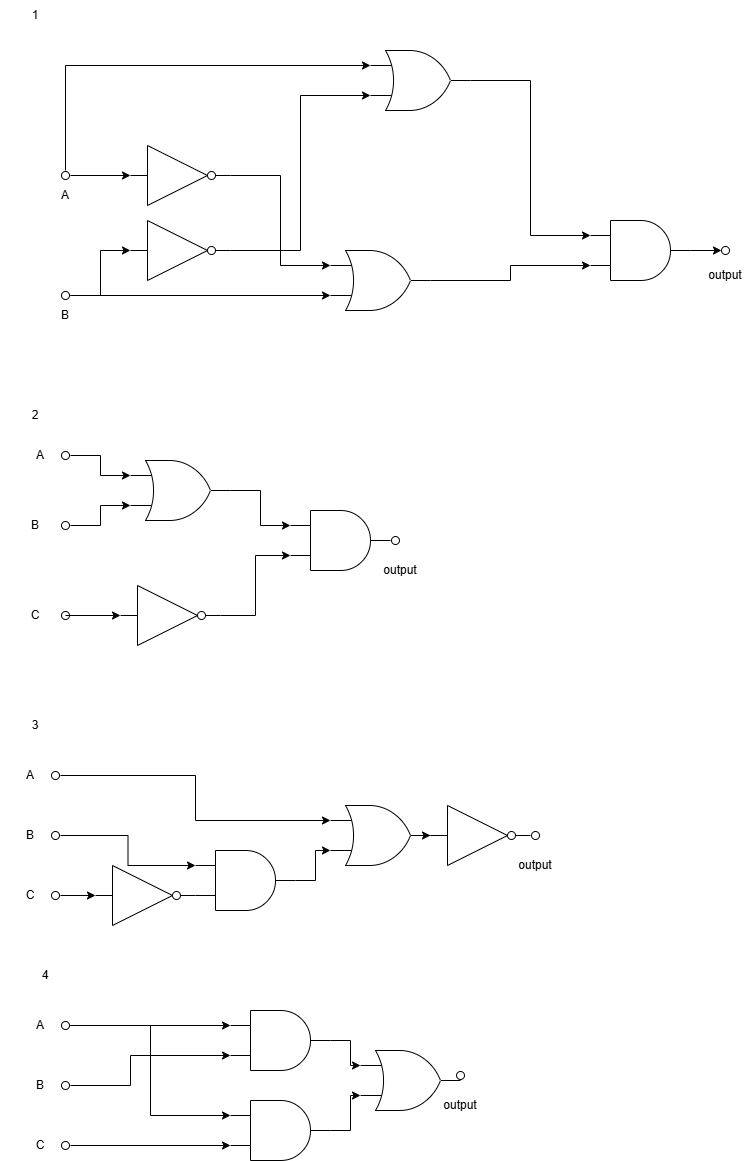

The diagram above was exported from draw.io. Its source (the exported page's mxGraphModel, read from the mxfile embedded in the PNG):
<mxGraphModel dx="1709" dy="1119" grid="1" gridSize="10" guides="1" tooltips="1" connect="1" arrows="1" fold="1" page="1" pageScale="1" pageWidth="827" pageHeight="1169" math="0" shadow="0">
  <root>
    <mxCell id="0" />
    <mxCell id="1" parent="0" />
    <mxCell id="JJ7cqrFq9yj-sCfio1NJ-3" parent="1" style="verticalLabelPosition=bottom;shadow=0;dashed=0;align=center;html=1;verticalAlign=top;shape=mxgraph.electrical.logic_gates.inverting_contact;" value="" vertex="1">
      <mxGeometry height="10" width="10" x="120" y="350" as="geometry" />
    </mxCell>
    <mxCell id="JJ7cqrFq9yj-sCfio1NJ-4" parent="1" style="verticalLabelPosition=bottom;shadow=0;dashed=0;align=center;html=1;verticalAlign=top;shape=mxgraph.electrical.logic_gates.inverting_contact;" value="" vertex="1">
      <mxGeometry height="10" width="10" x="120" y="470" as="geometry" />
    </mxCell>
    <mxCell id="JJ7cqrFq9yj-sCfio1NJ-5" parent="1" style="verticalLabelPosition=bottom;shadow=0;dashed=0;align=center;html=1;verticalAlign=top;shape=mxgraph.electrical.logic_gates.inverter_2" value="" vertex="1">
      <mxGeometry height="60" width="100" x="190" y="325" as="geometry" />
    </mxCell>
    <mxCell id="JJ7cqrFq9yj-sCfio1NJ-6" parent="1" style="verticalLabelPosition=bottom;shadow=0;dashed=0;align=center;html=1;verticalAlign=top;shape=mxgraph.electrical.logic_gates.inverter_2" value="" vertex="1">
      <mxGeometry height="60" width="100" x="190" y="400" as="geometry" />
    </mxCell>
    <mxCell id="JJ7cqrFq9yj-sCfio1NJ-7" parent="1" style="verticalLabelPosition=bottom;shadow=0;dashed=0;align=center;html=1;verticalAlign=top;shape=mxgraph.electrical.logic_gates.logic_gate;operation=or;" value="" vertex="1">
      <mxGeometry height="60" width="100" x="430" y="230" as="geometry" />
    </mxCell>
    <mxCell id="JJ7cqrFq9yj-sCfio1NJ-8" parent="1" style="verticalLabelPosition=bottom;shadow=0;dashed=0;align=center;html=1;verticalAlign=top;shape=mxgraph.electrical.logic_gates.logic_gate;operation=or;" value="" vertex="1">
      <mxGeometry height="60" width="100" x="390" y="430" as="geometry" />
    </mxCell>
    <mxCell id="JJ7cqrFq9yj-sCfio1NJ-9" parent="1" style="verticalLabelPosition=bottom;shadow=0;dashed=0;align=center;html=1;verticalAlign=top;shape=mxgraph.electrical.logic_gates.logic_gate;operation=and;" value="" vertex="1">
      <mxGeometry height="60" width="100" x="650" y="400" as="geometry" />
    </mxCell>
    <mxCell id="JJ7cqrFq9yj-sCfio1NJ-10" edge="1" parent="1" source="JJ7cqrFq9yj-sCfio1NJ-3" style="edgeStyle=orthogonalEdgeStyle;rounded=0;orthogonalLoop=1;jettySize=auto;html=1;entryX=0;entryY=0.5;entryDx=0;entryDy=0;entryPerimeter=0;" target="JJ7cqrFq9yj-sCfio1NJ-5">
      <mxGeometry relative="1" as="geometry" />
    </mxCell>
    <mxCell id="JJ7cqrFq9yj-sCfio1NJ-11" edge="1" parent="1" source="JJ7cqrFq9yj-sCfio1NJ-4" style="edgeStyle=orthogonalEdgeStyle;rounded=0;orthogonalLoop=1;jettySize=auto;html=1;entryX=0;entryY=0.5;entryDx=0;entryDy=0;entryPerimeter=0;" target="JJ7cqrFq9yj-sCfio1NJ-6">
      <mxGeometry relative="1" as="geometry" />
    </mxCell>
    <mxCell id="JJ7cqrFq9yj-sCfio1NJ-12" edge="1" parent="1" source="JJ7cqrFq9yj-sCfio1NJ-3" style="edgeStyle=orthogonalEdgeStyle;rounded=0;orthogonalLoop=1;jettySize=auto;html=1;entryX=0;entryY=0.25;entryDx=0;entryDy=0;entryPerimeter=0;" target="JJ7cqrFq9yj-sCfio1NJ-7">
      <mxGeometry relative="1" as="geometry">
        <Array as="points">
          <mxPoint x="125" y="245" />
        </Array>
      </mxGeometry>
    </mxCell>
    <mxCell id="JJ7cqrFq9yj-sCfio1NJ-14" edge="1" parent="1" source="JJ7cqrFq9yj-sCfio1NJ-6" style="edgeStyle=orthogonalEdgeStyle;rounded=0;orthogonalLoop=1;jettySize=auto;html=1;exitX=1;exitY=0.5;exitDx=0;exitDy=0;exitPerimeter=0;entryX=0;entryY=0.75;entryDx=0;entryDy=0;entryPerimeter=0;" target="JJ7cqrFq9yj-sCfio1NJ-7">
      <mxGeometry relative="1" as="geometry" />
    </mxCell>
    <mxCell id="JJ7cqrFq9yj-sCfio1NJ-15" edge="1" parent="1" source="JJ7cqrFq9yj-sCfio1NJ-5" style="edgeStyle=orthogonalEdgeStyle;rounded=0;orthogonalLoop=1;jettySize=auto;html=1;entryX=0;entryY=0.25;entryDx=0;entryDy=0;entryPerimeter=0;" target="JJ7cqrFq9yj-sCfio1NJ-8">
      <mxGeometry relative="1" as="geometry" />
    </mxCell>
    <mxCell id="JJ7cqrFq9yj-sCfio1NJ-16" edge="1" parent="1" source="JJ7cqrFq9yj-sCfio1NJ-4" style="edgeStyle=orthogonalEdgeStyle;rounded=0;orthogonalLoop=1;jettySize=auto;html=1;entryX=0;entryY=0.75;entryDx=0;entryDy=0;entryPerimeter=0;" target="JJ7cqrFq9yj-sCfio1NJ-8">
      <mxGeometry relative="1" as="geometry" />
    </mxCell>
    <mxCell id="JJ7cqrFq9yj-sCfio1NJ-19" edge="1" parent="1" source="JJ7cqrFq9yj-sCfio1NJ-7" style="edgeStyle=orthogonalEdgeStyle;rounded=0;orthogonalLoop=1;jettySize=auto;html=1;entryX=0;entryY=0.25;entryDx=0;entryDy=0;entryPerimeter=0;" target="JJ7cqrFq9yj-sCfio1NJ-9">
      <mxGeometry relative="1" as="geometry" />
    </mxCell>
    <mxCell id="JJ7cqrFq9yj-sCfio1NJ-20" edge="1" parent="1" source="JJ7cqrFq9yj-sCfio1NJ-8" style="edgeStyle=orthogonalEdgeStyle;rounded=0;orthogonalLoop=1;jettySize=auto;html=1;entryX=0;entryY=0.75;entryDx=0;entryDy=0;entryPerimeter=0;" target="JJ7cqrFq9yj-sCfio1NJ-9">
      <mxGeometry relative="1" as="geometry" />
    </mxCell>
    <mxCell id="JJ7cqrFq9yj-sCfio1NJ-21" parent="1" style="verticalLabelPosition=bottom;shadow=0;dashed=0;align=center;html=1;verticalAlign=top;shape=mxgraph.electrical.logic_gates.inverting_contact;" value="" vertex="1">
      <mxGeometry height="10" width="10" x="780" y="425" as="geometry" />
    </mxCell>
    <mxCell id="JJ7cqrFq9yj-sCfio1NJ-22" edge="1" parent="1" source="JJ7cqrFq9yj-sCfio1NJ-9" style="edgeStyle=orthogonalEdgeStyle;rounded=0;orthogonalLoop=1;jettySize=auto;html=1;entryX=0.1;entryY=0.5;entryDx=0;entryDy=0;entryPerimeter=0;" target="JJ7cqrFq9yj-sCfio1NJ-21">
      <mxGeometry relative="1" as="geometry" />
    </mxCell>
    <mxCell id="JJ7cqrFq9yj-sCfio1NJ-23" parent="1" style="text;html=1;whiteSpace=wrap;strokeColor=none;fillColor=none;align=center;verticalAlign=middle;rounded=0;" value="A" vertex="1">
      <mxGeometry height="30" width="60" x="95" y="360" as="geometry" />
    </mxCell>
    <mxCell id="JJ7cqrFq9yj-sCfio1NJ-24" parent="1" style="text;html=1;whiteSpace=wrap;strokeColor=none;fillColor=none;align=center;verticalAlign=middle;rounded=0;" value="B" vertex="1">
      <mxGeometry height="30" width="60" x="95" y="480" as="geometry" />
    </mxCell>
    <mxCell id="JJ7cqrFq9yj-sCfio1NJ-25" parent="1" style="text;html=1;whiteSpace=wrap;strokeColor=none;fillColor=none;align=center;verticalAlign=middle;rounded=0;" value="output" vertex="1">
      <mxGeometry height="30" width="60" x="755" y="440" as="geometry" />
    </mxCell>
    <mxCell id="JJ7cqrFq9yj-sCfio1NJ-28" parent="1" style="verticalLabelPosition=bottom;shadow=0;dashed=0;align=center;html=1;verticalAlign=top;shape=mxgraph.electrical.logic_gates.inverting_contact;" value="" vertex="1">
      <mxGeometry height="10" width="10" x="120" y="630" as="geometry" />
    </mxCell>
    <mxCell id="JJ7cqrFq9yj-sCfio1NJ-29" parent="1" style="verticalLabelPosition=bottom;shadow=0;dashed=0;align=center;html=1;verticalAlign=top;shape=mxgraph.electrical.logic_gates.inverting_contact;" value="" vertex="1">
      <mxGeometry height="10" width="10" x="120" y="700" as="geometry" />
    </mxCell>
    <mxCell id="JJ7cqrFq9yj-sCfio1NJ-30" parent="1" style="verticalLabelPosition=bottom;shadow=0;dashed=0;align=center;html=1;verticalAlign=top;shape=mxgraph.electrical.logic_gates.logic_gate;operation=or;" value="" vertex="1">
      <mxGeometry height="60" width="100" x="190" y="640" as="geometry" />
    </mxCell>
    <mxCell id="JJ7cqrFq9yj-sCfio1NJ-31" edge="1" parent="1" source="JJ7cqrFq9yj-sCfio1NJ-28" style="edgeStyle=orthogonalEdgeStyle;rounded=0;orthogonalLoop=1;jettySize=auto;html=1;entryX=0;entryY=0.25;entryDx=0;entryDy=0;entryPerimeter=0;" target="JJ7cqrFq9yj-sCfio1NJ-30">
      <mxGeometry relative="1" as="geometry" />
    </mxCell>
    <mxCell id="JJ7cqrFq9yj-sCfio1NJ-32" edge="1" parent="1" source="JJ7cqrFq9yj-sCfio1NJ-29" style="edgeStyle=orthogonalEdgeStyle;rounded=0;orthogonalLoop=1;jettySize=auto;html=1;entryX=0;entryY=0.75;entryDx=0;entryDy=0;entryPerimeter=0;" target="JJ7cqrFq9yj-sCfio1NJ-30">
      <mxGeometry relative="1" as="geometry" />
    </mxCell>
    <mxCell id="JJ7cqrFq9yj-sCfio1NJ-33" parent="1" style="verticalLabelPosition=bottom;shadow=0;dashed=0;align=center;html=1;verticalAlign=top;shape=mxgraph.electrical.logic_gates.inverting_contact;" value="" vertex="1">
      <mxGeometry height="10" width="10" x="120" y="790" as="geometry" />
    </mxCell>
    <mxCell id="JJ7cqrFq9yj-sCfio1NJ-38" parent="1" style="verticalLabelPosition=bottom;shadow=0;dashed=0;align=center;html=1;verticalAlign=top;shape=mxgraph.electrical.logic_gates.inverter_2" value="" vertex="1">
      <mxGeometry height="60" width="100" x="180" y="765" as="geometry" />
    </mxCell>
    <mxCell id="JJ7cqrFq9yj-sCfio1NJ-40" parent="1" style="verticalLabelPosition=bottom;shadow=0;dashed=0;align=center;html=1;verticalAlign=top;shape=mxgraph.electrical.logic_gates.logic_gate;operation=and;" value="" vertex="1">
      <mxGeometry height="60" width="100" x="350" y="690" as="geometry" />
    </mxCell>
    <mxCell id="JJ7cqrFq9yj-sCfio1NJ-41" edge="1" parent="1" source="JJ7cqrFq9yj-sCfio1NJ-30" style="edgeStyle=orthogonalEdgeStyle;rounded=0;orthogonalLoop=1;jettySize=auto;html=1;exitX=1;exitY=0.5;exitDx=0;exitDy=0;exitPerimeter=0;entryX=0;entryY=0.25;entryDx=0;entryDy=0;entryPerimeter=0;" target="JJ7cqrFq9yj-sCfio1NJ-40">
      <mxGeometry relative="1" as="geometry" />
    </mxCell>
    <mxCell id="JJ7cqrFq9yj-sCfio1NJ-42" edge="1" parent="1" source="JJ7cqrFq9yj-sCfio1NJ-38" style="edgeStyle=orthogonalEdgeStyle;rounded=0;orthogonalLoop=1;jettySize=auto;html=1;entryX=0;entryY=0.75;entryDx=0;entryDy=0;entryPerimeter=0;" target="JJ7cqrFq9yj-sCfio1NJ-40">
      <mxGeometry relative="1" as="geometry" />
    </mxCell>
    <mxCell id="JJ7cqrFq9yj-sCfio1NJ-43" parent="1" style="verticalLabelPosition=bottom;shadow=0;dashed=0;align=center;html=1;verticalAlign=top;shape=mxgraph.electrical.logic_gates.inverting_contact;" value="" vertex="1">
      <mxGeometry height="10" width="10" x="450" y="715" as="geometry" />
    </mxCell>
    <mxCell id="JJ7cqrFq9yj-sCfio1NJ-44" parent="1" style="text;html=1;whiteSpace=wrap;strokeColor=none;fillColor=none;align=center;verticalAlign=middle;rounded=0;" value="A" vertex="1">
      <mxGeometry height="30" width="60" x="70" y="620" as="geometry" />
    </mxCell>
    <mxCell id="JJ7cqrFq9yj-sCfio1NJ-45" parent="1" style="text;html=1;whiteSpace=wrap;strokeColor=none;fillColor=none;align=center;verticalAlign=middle;rounded=0;autosize=1;resizable=0;" value="B" vertex="1">
      <mxGeometry height="30" width="30" x="80" y="690" as="geometry" />
    </mxCell>
    <mxCell id="JJ7cqrFq9yj-sCfio1NJ-48" parent="1" style="text;html=1;whiteSpace=wrap;strokeColor=none;fillColor=none;align=center;verticalAlign=middle;rounded=0;" value="C" vertex="1">
      <mxGeometry height="30" width="60" x="65" y="780" as="geometry" />
    </mxCell>
    <mxCell id="JJ7cqrFq9yj-sCfio1NJ-50" parent="1" style="text;html=1;whiteSpace=wrap;strokeColor=none;fillColor=none;align=center;verticalAlign=middle;rounded=0;autosize=1;resizable=0;" value="1" vertex="1">
      <mxGeometry height="30" width="30" x="80" y="180" as="geometry" />
    </mxCell>
    <mxCell id="JJ7cqrFq9yj-sCfio1NJ-51" parent="1" style="text;html=1;whiteSpace=wrap;strokeColor=none;fillColor=none;align=center;verticalAlign=middle;rounded=0;autosize=1;resizable=0;" value="2" vertex="1">
      <mxGeometry height="30" width="30" x="80" y="580" as="geometry" />
    </mxCell>
    <mxCell id="JJ7cqrFq9yj-sCfio1NJ-52" parent="1" style="text;html=1;whiteSpace=wrap;strokeColor=none;fillColor=none;align=center;verticalAlign=middle;rounded=0;autosize=1;resizable=0;" value="3" vertex="1">
      <mxGeometry height="30" width="30" x="80" y="890" as="geometry" />
    </mxCell>
    <mxCell id="JJ7cqrFq9yj-sCfio1NJ-53" parent="1" style="verticalLabelPosition=bottom;shadow=0;dashed=0;align=center;html=1;verticalAlign=top;shape=mxgraph.electrical.logic_gates.inverting_contact;" value="" vertex="1">
      <mxGeometry height="10" width="10" x="110" y="950" as="geometry" />
    </mxCell>
    <mxCell id="JJ7cqrFq9yj-sCfio1NJ-56" parent="1" style="text;html=1;whiteSpace=wrap;strokeColor=none;fillColor=none;align=center;verticalAlign=middle;rounded=0;" value="A" vertex="1">
      <mxGeometry height="30" width="60" x="60" y="940" as="geometry" />
    </mxCell>
    <mxCell id="JJ7cqrFq9yj-sCfio1NJ-57" parent="1" style="verticalLabelPosition=bottom;shadow=0;dashed=0;align=center;html=1;verticalAlign=top;shape=mxgraph.electrical.logic_gates.inverting_contact;" value="" vertex="1">
      <mxGeometry height="10" width="10" x="110" y="1010" as="geometry" />
    </mxCell>
    <mxCell id="JJ7cqrFq9yj-sCfio1NJ-58" parent="1" style="text;html=1;whiteSpace=wrap;strokeColor=none;fillColor=none;align=center;verticalAlign=middle;rounded=0;" value="B" vertex="1">
      <mxGeometry height="30" width="60" x="60" y="1000" as="geometry" />
    </mxCell>
    <mxCell id="JJ7cqrFq9yj-sCfio1NJ-59" parent="1" style="verticalLabelPosition=bottom;shadow=0;dashed=0;align=center;html=1;verticalAlign=top;shape=mxgraph.electrical.logic_gates.inverting_contact;" value="" vertex="1">
      <mxGeometry height="10" width="10" x="110" y="1070" as="geometry" />
    </mxCell>
    <mxCell id="JJ7cqrFq9yj-sCfio1NJ-60" parent="1" style="text;html=1;whiteSpace=wrap;strokeColor=none;fillColor=none;align=center;verticalAlign=middle;rounded=0;" value="C" vertex="1">
      <mxGeometry height="30" width="60" x="60" y="1060" as="geometry" />
    </mxCell>
    <mxCell id="JJ7cqrFq9yj-sCfio1NJ-62" parent="1" style="verticalLabelPosition=bottom;shadow=0;dashed=0;align=center;html=1;verticalAlign=top;shape=mxgraph.electrical.logic_gates.inverter_2" value="" vertex="1">
      <mxGeometry height="60" width="100" x="155" y="1045" as="geometry" />
    </mxCell>
    <mxCell id="JJ7cqrFq9yj-sCfio1NJ-66" edge="1" parent="1" source="JJ7cqrFq9yj-sCfio1NJ-60" style="edgeStyle=orthogonalEdgeStyle;rounded=0;orthogonalLoop=1;jettySize=auto;html=1;entryX=0;entryY=0.5;entryDx=0;entryDy=0;entryPerimeter=0;" target="JJ7cqrFq9yj-sCfio1NJ-62">
      <mxGeometry relative="1" as="geometry" />
    </mxCell>
    <mxCell id="JJ7cqrFq9yj-sCfio1NJ-69" parent="1" style="verticalLabelPosition=bottom;shadow=0;dashed=0;align=center;html=1;verticalAlign=top;shape=mxgraph.electrical.logic_gates.inverter_2" value="" vertex="1">
      <mxGeometry height="60" width="100" x="490" y="985" as="geometry" />
    </mxCell>
    <mxCell id="JJ7cqrFq9yj-sCfio1NJ-70" edge="1" parent="1" style="edgeStyle=orthogonalEdgeStyle;rounded=0;orthogonalLoop=1;jettySize=auto;html=1;entryX=0;entryY=0.5;entryDx=0;entryDy=0;entryPerimeter=0;" target="JJ7cqrFq9yj-sCfio1NJ-69">
      <mxGeometry relative="1" as="geometry">
        <mxPoint x="460" y="1015" as="sourcePoint" />
      </mxGeometry>
    </mxCell>
    <mxCell id="JJ7cqrFq9yj-sCfio1NJ-71" parent="1" style="verticalLabelPosition=bottom;shadow=0;dashed=0;align=center;html=1;verticalAlign=top;shape=mxgraph.electrical.logic_gates.inverting_contact;" value="" vertex="1">
      <mxGeometry height="10" width="10" x="590" y="1010" as="geometry" />
    </mxCell>
    <mxCell id="JJ7cqrFq9yj-sCfio1NJ-72" parent="1" style="text;html=1;whiteSpace=wrap;strokeColor=none;fillColor=none;align=center;verticalAlign=middle;rounded=0;autosize=1;resizable=0;" value="output" vertex="1">
      <mxGeometry height="30" width="60" x="430" y="735" as="geometry" />
    </mxCell>
    <mxCell id="JJ7cqrFq9yj-sCfio1NJ-75" parent="1" style="text;html=1;whiteSpace=wrap;strokeColor=none;fillColor=none;align=center;verticalAlign=middle;rounded=0;autosize=1;resizable=0;" value="output" vertex="1">
      <mxGeometry height="30" width="60" x="565" y="1030" as="geometry" />
    </mxCell>
    <mxCell id="JJ7cqrFq9yj-sCfio1NJ-76" edge="1" parent="1" source="JJ7cqrFq9yj-sCfio1NJ-48" style="edgeStyle=orthogonalEdgeStyle;rounded=0;orthogonalLoop=1;jettySize=auto;html=1;entryX=0;entryY=0.5;entryDx=0;entryDy=0;entryPerimeter=0;" target="JJ7cqrFq9yj-sCfio1NJ-38">
      <mxGeometry relative="1" as="geometry" />
    </mxCell>
    <mxCell id="JJ7cqrFq9yj-sCfio1NJ-77" parent="1" style="verticalLabelPosition=bottom;shadow=0;dashed=0;align=center;html=1;verticalAlign=top;shape=mxgraph.electrical.logic_gates.logic_gate;operation=and;" value="" vertex="1">
      <mxGeometry height="60" width="100" x="255" y="1030" as="geometry" />
    </mxCell>
    <mxCell id="JJ7cqrFq9yj-sCfio1NJ-78" edge="1" parent="1" source="JJ7cqrFq9yj-sCfio1NJ-58" style="edgeStyle=orthogonalEdgeStyle;rounded=0;orthogonalLoop=1;jettySize=auto;html=1;entryX=0;entryY=0.25;entryDx=0;entryDy=0;entryPerimeter=0;" target="JJ7cqrFq9yj-sCfio1NJ-77">
      <mxGeometry relative="1" as="geometry" />
    </mxCell>
    <mxCell id="JJ7cqrFq9yj-sCfio1NJ-79" parent="1" style="verticalLabelPosition=bottom;shadow=0;dashed=0;align=center;html=1;verticalAlign=top;shape=mxgraph.electrical.logic_gates.logic_gate;operation=or;" value="" vertex="1">
      <mxGeometry height="60" width="100" x="390" y="985" as="geometry" />
    </mxCell>
    <mxCell id="JJ7cqrFq9yj-sCfio1NJ-81" edge="1" parent="1" source="JJ7cqrFq9yj-sCfio1NJ-77" style="edgeStyle=orthogonalEdgeStyle;rounded=0;orthogonalLoop=1;jettySize=auto;html=1;entryX=0;entryY=0.75;entryDx=0;entryDy=0;entryPerimeter=0;" target="JJ7cqrFq9yj-sCfio1NJ-79">
      <mxGeometry relative="1" as="geometry" />
    </mxCell>
    <mxCell id="JJ7cqrFq9yj-sCfio1NJ-82" edge="1" parent="1" source="JJ7cqrFq9yj-sCfio1NJ-56" style="edgeStyle=orthogonalEdgeStyle;rounded=0;orthogonalLoop=1;jettySize=auto;html=1;entryX=0;entryY=0.25;entryDx=0;entryDy=0;entryPerimeter=0;" target="JJ7cqrFq9yj-sCfio1NJ-79">
      <mxGeometry relative="1" as="geometry" />
    </mxCell>
    <mxCell id="JJ7cqrFq9yj-sCfio1NJ-83" parent="1" style="text;html=1;whiteSpace=wrap;strokeColor=none;fillColor=none;align=center;verticalAlign=middle;rounded=0;autosize=1;resizable=0;" value="4" vertex="1">
      <mxGeometry height="30" width="30" x="90" y="1140" as="geometry" />
    </mxCell>
    <mxCell id="JJ7cqrFq9yj-sCfio1NJ-84" parent="1" style="verticalLabelPosition=bottom;shadow=0;dashed=0;align=center;html=1;verticalAlign=top;shape=mxgraph.electrical.logic_gates.inverting_contact;" value="" vertex="1">
      <mxGeometry height="10" width="10" x="120" y="1200" as="geometry" />
    </mxCell>
    <mxCell id="JJ7cqrFq9yj-sCfio1NJ-85" parent="1" style="text;html=1;whiteSpace=wrap;strokeColor=none;fillColor=none;align=center;verticalAlign=middle;rounded=0;" value="A" vertex="1">
      <mxGeometry height="30" width="60" x="70" y="1190" as="geometry" />
    </mxCell>
    <mxCell id="JJ7cqrFq9yj-sCfio1NJ-86" parent="1" style="verticalLabelPosition=bottom;shadow=0;dashed=0;align=center;html=1;verticalAlign=top;shape=mxgraph.electrical.logic_gates.inverting_contact;" value="" vertex="1">
      <mxGeometry height="10" width="10" x="120" y="1260" as="geometry" />
    </mxCell>
    <mxCell id="JJ7cqrFq9yj-sCfio1NJ-87" parent="1" style="text;html=1;whiteSpace=wrap;strokeColor=none;fillColor=none;align=center;verticalAlign=middle;rounded=0;" value="B" vertex="1">
      <mxGeometry height="30" width="60" x="70" y="1250" as="geometry" />
    </mxCell>
    <mxCell id="JJ7cqrFq9yj-sCfio1NJ-88" parent="1" style="verticalLabelPosition=bottom;shadow=0;dashed=0;align=center;html=1;verticalAlign=top;shape=mxgraph.electrical.logic_gates.inverting_contact;" value="" vertex="1">
      <mxGeometry height="10" width="10" x="120" y="1320" as="geometry" />
    </mxCell>
    <mxCell id="JJ7cqrFq9yj-sCfio1NJ-89" parent="1" style="text;html=1;whiteSpace=wrap;strokeColor=none;fillColor=none;align=center;verticalAlign=middle;rounded=0;" value="C" vertex="1">
      <mxGeometry height="30" width="60" x="70" y="1310" as="geometry" />
    </mxCell>
    <mxCell id="JJ7cqrFq9yj-sCfio1NJ-91" parent="1" style="verticalLabelPosition=bottom;shadow=0;dashed=0;align=center;html=1;verticalAlign=top;shape=mxgraph.electrical.logic_gates.logic_gate;operation=and;" value="" vertex="1">
      <mxGeometry height="60" width="100" x="290" y="1280" as="geometry" />
    </mxCell>
    <mxCell id="JJ7cqrFq9yj-sCfio1NJ-92" parent="1" style="verticalLabelPosition=bottom;shadow=0;dashed=0;align=center;html=1;verticalAlign=top;shape=mxgraph.electrical.logic_gates.logic_gate;operation=and;" value="" vertex="1">
      <mxGeometry height="60" width="100" x="290" y="1190" as="geometry" />
    </mxCell>
    <mxCell id="JJ7cqrFq9yj-sCfio1NJ-93" edge="1" parent="1" source="JJ7cqrFq9yj-sCfio1NJ-85" style="edgeStyle=orthogonalEdgeStyle;rounded=0;orthogonalLoop=1;jettySize=auto;html=1;entryX=0;entryY=0.25;entryDx=0;entryDy=0;entryPerimeter=0;" target="JJ7cqrFq9yj-sCfio1NJ-92">
      <mxGeometry relative="1" as="geometry" />
    </mxCell>
    <mxCell id="JJ7cqrFq9yj-sCfio1NJ-94" edge="1" parent="1" source="JJ7cqrFq9yj-sCfio1NJ-89" style="edgeStyle=orthogonalEdgeStyle;rounded=0;orthogonalLoop=1;jettySize=auto;html=1;entryX=0;entryY=0.75;entryDx=0;entryDy=0;entryPerimeter=0;" target="JJ7cqrFq9yj-sCfio1NJ-91">
      <mxGeometry relative="1" as="geometry" />
    </mxCell>
    <mxCell id="JJ7cqrFq9yj-sCfio1NJ-95" edge="1" parent="1" source="JJ7cqrFq9yj-sCfio1NJ-85" style="edgeStyle=orthogonalEdgeStyle;rounded=0;orthogonalLoop=1;jettySize=auto;html=1;entryX=0;entryY=0.25;entryDx=0;entryDy=0;entryPerimeter=0;" target="JJ7cqrFq9yj-sCfio1NJ-91">
      <mxGeometry relative="1" as="geometry" />
    </mxCell>
    <mxCell id="JJ7cqrFq9yj-sCfio1NJ-96" edge="1" parent="1" source="JJ7cqrFq9yj-sCfio1NJ-87" style="edgeStyle=orthogonalEdgeStyle;rounded=0;orthogonalLoop=1;jettySize=auto;html=1;entryX=0;entryY=0.75;entryDx=0;entryDy=0;entryPerimeter=0;" target="JJ7cqrFq9yj-sCfio1NJ-92">
      <mxGeometry relative="1" as="geometry">
        <Array as="points">
          <mxPoint x="190" y="1265" />
          <mxPoint x="190" y="1235" />
        </Array>
      </mxGeometry>
    </mxCell>
    <mxCell id="JJ7cqrFq9yj-sCfio1NJ-97" parent="1" style="verticalLabelPosition=bottom;shadow=0;dashed=0;align=center;html=1;verticalAlign=top;shape=mxgraph.electrical.logic_gates.logic_gate;operation=or;" value="" vertex="1">
      <mxGeometry height="60" width="100" x="420" y="1230" as="geometry" />
    </mxCell>
    <mxCell id="JJ7cqrFq9yj-sCfio1NJ-98" edge="1" parent="1" source="JJ7cqrFq9yj-sCfio1NJ-91" style="edgeStyle=orthogonalEdgeStyle;rounded=0;orthogonalLoop=1;jettySize=auto;html=1;exitX=1;exitY=0.5;exitDx=0;exitDy=0;exitPerimeter=0;entryX=0;entryY=0.75;entryDx=0;entryDy=0;entryPerimeter=0;" target="JJ7cqrFq9yj-sCfio1NJ-97">
      <mxGeometry relative="1" as="geometry" />
    </mxCell>
    <mxCell id="JJ7cqrFq9yj-sCfio1NJ-100" parent="1" style="verticalLabelPosition=bottom;shadow=0;dashed=0;align=center;html=1;verticalAlign=top;shape=mxgraph.electrical.logic_gates.inverting_contact;" value="" vertex="1">
      <mxGeometry height="10" width="10" x="515" y="1250" as="geometry" />
    </mxCell>
    <mxCell id="JJ7cqrFq9yj-sCfio1NJ-101" parent="1" style="text;html=1;whiteSpace=wrap;strokeColor=none;fillColor=none;align=center;verticalAlign=middle;rounded=0;autosize=1;resizable=0;" value="output" vertex="1">
      <mxGeometry height="30" width="60" x="490" y="1270" as="geometry" />
    </mxCell>
    <mxCell id="JJ7cqrFq9yj-sCfio1NJ-102" edge="1" parent="1" source="JJ7cqrFq9yj-sCfio1NJ-92" style="edgeStyle=orthogonalEdgeStyle;rounded=0;orthogonalLoop=1;jettySize=auto;html=1;entryX=0;entryY=0.25;entryDx=0;entryDy=0;entryPerimeter=0;" target="JJ7cqrFq9yj-sCfio1NJ-97">
      <mxGeometry relative="1" as="geometry" />
    </mxCell>
  </root>
</mxGraphModel>